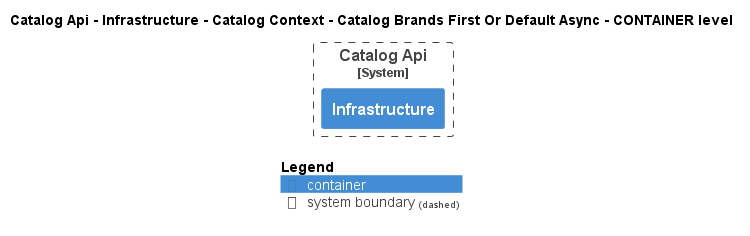

The diagram above was rendered by PlantUML. Its source (embedded in the PNG):
@startuml
!pragma layout smetana
!include ..\..\..\..\..\..\..\..\.c4s\C4_Container.puml

AddElementTag("state:new", $bgColor=green, $fontColor=#ffffff, $borderColor=green, $shadowing="False")
AddElementTag("state:changed", $bgColor=orange, $fontColor=#ffffff, $borderColor=orange, $shadowing="False")
AddElementTag("state:removed", $bgColor=red, $fontColor=#ffffff, $borderColor=red, $shadowing="False")

AddRelTag("state:new", $textColor=green, $lineColor=green)
AddRelTag("state:changed", $textColor=orange, $lineColor=orange)
AddRelTag("state:removed", $textColor=red, $lineColor=red)

SHOW_PERSON_PORTRAIT()
LAYOUT_TOP_DOWN()

skinparam linetype polyline

title Catalog Api - Infrastructure - Catalog Context - Catalog Brands First Or Default Async - CONTAINER level


System_Boundary(dotnet.eShop.Architecture.SoftwareSystems.CatalogApi, "Catalog Api") {
    Container(dotnet.eShop.Architecture.SoftwareSystems.CatalogApi.Containers.Infrastructure, "Infrastructure", "", "")
}




SHOW_LEGEND()
@enduml